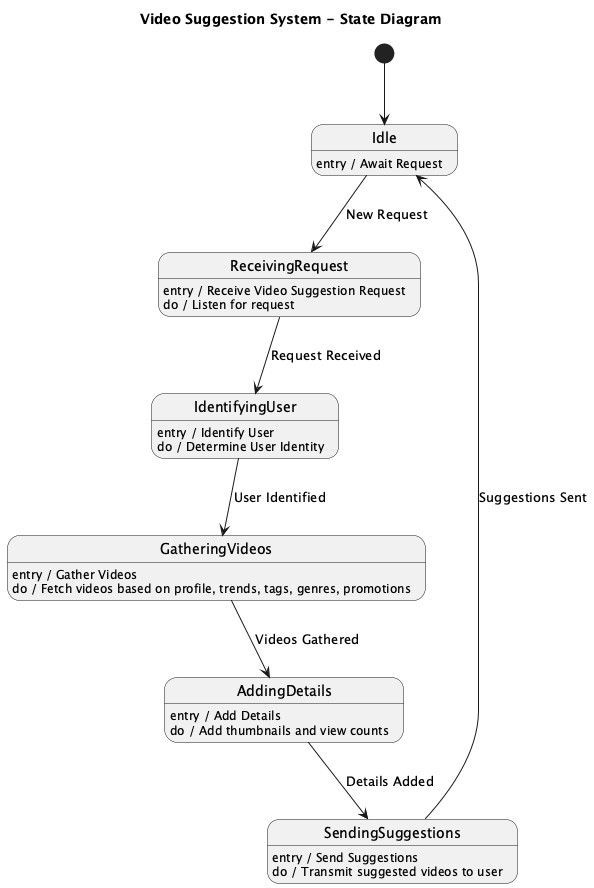

The diagram above was rendered by PlantUML. Its source (embedded in the PNG):
@startuml
title Video Suggestion System - State Diagram

[*] --> Idle

state Idle
state ReceivingRequest
state IdentifyingUser
state GatheringVideos
state AddingDetails
state SendingSuggestions

Idle : entry / Await Request

ReceivingRequest : entry / Receive Video Suggestion Request
ReceivingRequest : do / Listen for request
ReceivingRequest --> IdentifyingUser : Request Received

IdentifyingUser : entry / Identify User
IdentifyingUser : do / Determine User Identity
IdentifyingUser --> GatheringVideos : User Identified

GatheringVideos : entry / Gather Videos
GatheringVideos : do / Fetch videos based on profile, trends, tags, genres, promotions
GatheringVideos --> AddingDetails : Videos Gathered

AddingDetails : entry / Add Details
AddingDetails : do / Add thumbnails and view counts
AddingDetails --> SendingSuggestions : Details Added

SendingSuggestions : entry / Send Suggestions
SendingSuggestions : do / Transmit suggested videos to user
SendingSuggestions --> Idle : Suggestions Sent

Idle --> ReceivingRequest : New Request
@enduml